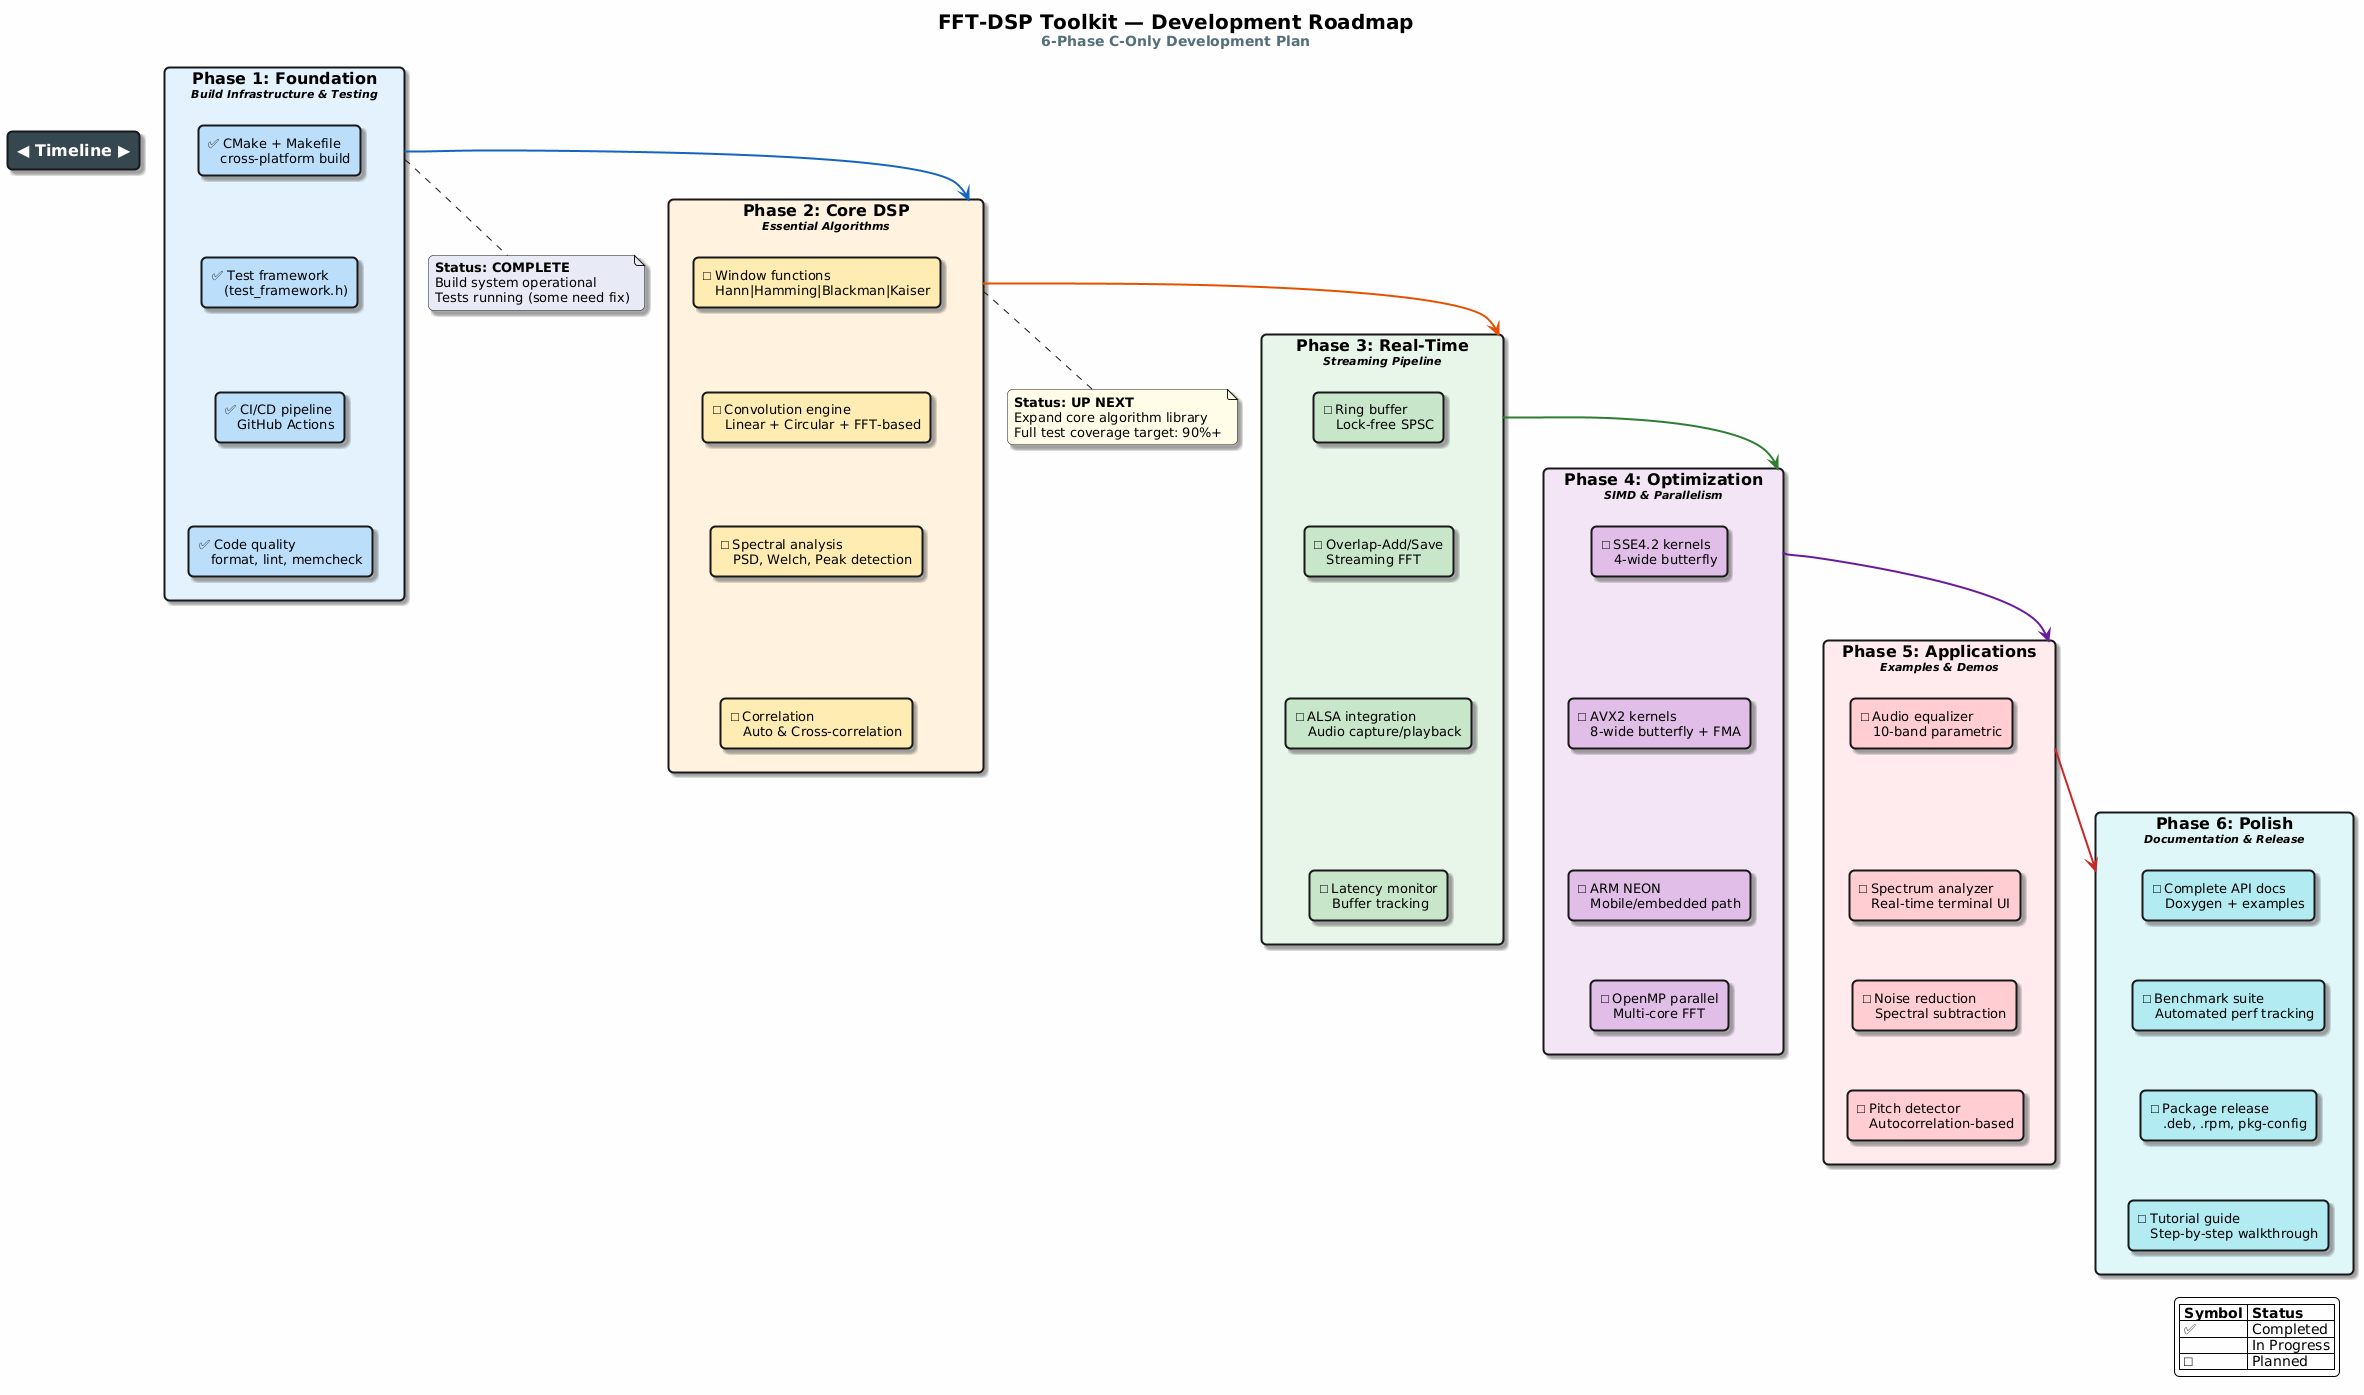

The diagram above was rendered by PlantUML. Its source (embedded in the PNG):
@startuml roadmap

skinparam backgroundColor #FEFEFE
skinparam defaultFontName "Segoe UI"
skinparam defaultFontSize 13
skinparam shadowing true
skinparam roundcorner 10

skinparam rectangle {
    BorderThickness 2
}

title <size:20><b>FFT-DSP Toolkit — Development Roadmap</b></size>\n<size:14><color:#546E7A>6-Phase C-Only Development Plan</color></size>

' Timeline header
rectangle "<size:16><b>◀ Timeline ▶</b></size>" as TIMELINE #37474F;text:white {
}

rectangle "<size:16><b>Phase 1: Foundation</b></size>\n<size:11><i>Build Infrastructure & Testing</i></size>" as P1 #E3F2FD {
    rectangle "✅ CMake + Makefile\n   cross-platform build" as P1A #BBDEFB
    rectangle "✅ Test framework\n   (test_framework.h)" as P1B #BBDEFB
    rectangle "✅ CI/CD pipeline\n   GitHub Actions" as P1C #BBDEFB
    rectangle "✅ Code quality\n   format, lint, memcheck" as P1D #BBDEFB
}

rectangle "<size:16><b>Phase 2: Core DSP</b></size>\n<size:11><i>Essential Algorithms</i></size>" as P2 #FFF3E0 {
    rectangle "⬜ Window functions\n   Hann|Hamming|Blackman|Kaiser" as P2A #FFECB3
    rectangle "⬜ Convolution engine\n   Linear + Circular + FFT-based" as P2B #FFECB3
    rectangle "⬜ Spectral analysis\n   PSD, Welch, Peak detection" as P2C #FFECB3
    rectangle "⬜ Correlation\n   Auto & Cross-correlation" as P2D #FFECB3
}

rectangle "<size:16><b>Phase 3: Real-Time</b></size>\n<size:11><i>Streaming Pipeline</i></size>" as P3 #E8F5E9 {
    rectangle "⬜ Ring buffer\n   Lock-free SPSC" as P3A #C8E6C9
    rectangle "⬜ Overlap-Add/Save\n   Streaming FFT" as P3B #C8E6C9
    rectangle "⬜ ALSA integration\n   Audio capture/playback" as P3C #C8E6C9
    rectangle "⬜ Latency monitor\n   Buffer tracking" as P3D #C8E6C9
}

rectangle "<size:16><b>Phase 4: Optimization</b></size>\n<size:11><i>SIMD & Parallelism</i></size>" as P4 #F3E5F5 {
    rectangle "⬜ SSE4.2 kernels\n   4-wide butterfly" as P4A #E1BEE7
    rectangle "⬜ AVX2 kernels\n   8-wide butterfly + FMA" as P4B #E1BEE7
    rectangle "⬜ ARM NEON\n   Mobile/embedded path" as P4C #E1BEE7
    rectangle "⬜ OpenMP parallel\n   Multi-core FFT" as P4D #E1BEE7
}

rectangle "<size:16><b>Phase 5: Applications</b></size>\n<size:11><i>Examples & Demos</i></size>" as P5 #FFEBEE {
    rectangle "⬜ Audio equalizer\n   10-band parametric" as P5A #FFCDD2
    rectangle "⬜ Spectrum analyzer\n   Real-time terminal UI" as P5B #FFCDD2
    rectangle "⬜ Noise reduction\n   Spectral subtraction" as P5C #FFCDD2
    rectangle "⬜ Pitch detector\n   Autocorrelation-based" as P5D #FFCDD2
}

rectangle "<size:16><b>Phase 6: Polish</b></size>\n<size:11><i>Documentation & Release</i></size>" as P6 #E0F7FA {
    rectangle "⬜ Complete API docs\n   Doxygen + examples" as P6A #B2EBF2
    rectangle "⬜ Benchmark suite\n   Automated perf tracking" as P6B #B2EBF2
    rectangle "⬜ Package release\n   .deb, .rpm, pkg-config" as P6C #B2EBF2
    rectangle "⬜ Tutorial guide\n   Step-by-step walkthrough" as P6D #B2EBF2
}

' Phase connections
P1 -[#1565C0,bold,thickness=3]-> P2
P2 -[#E65100,bold,thickness=3]-> P3
P3 -[#2E7D32,bold,thickness=3]-> P4
P4 -[#6A1B9A,bold,thickness=3]-> P5
P5 -[#C62828,bold,thickness=3]-> P6

' Internal connections
P1A -[hidden]-> P1B
P1B -[hidden]-> P1C
P1C -[hidden]-> P1D

P2A -[hidden]-> P2B
P2B -[hidden]-> P2C
P2C -[hidden]-> P2D

P3A -[hidden]-> P3B
P3B -[hidden]-> P3C
P3C -[hidden]-> P3D

P4A -[hidden]-> P4B
P4B -[hidden]-> P4C
P4C -[hidden]-> P4D

P5A -[hidden]-> P5B
P5B -[hidden]-> P5C
P5C -[hidden]-> P5D

P6A -[hidden]-> P6B
P6B -[hidden]-> P6C
P6C -[hidden]-> P6D

note bottom of P1 #E8EAF6
  <b>Status: COMPLETE</b>
  Build system operational
  Tests running (some need fix)
end note

note bottom of P2 #FFFDE7
  <b>Status: UP NEXT</b>
  Expand core algorithm library
  Full test coverage target: 90%+
end note

legend right
  |= Symbol |= Status |
  | ✅ | Completed |
  | 🔧 | In Progress |
  | ⬜ | Planned |
endlegend

@enduml